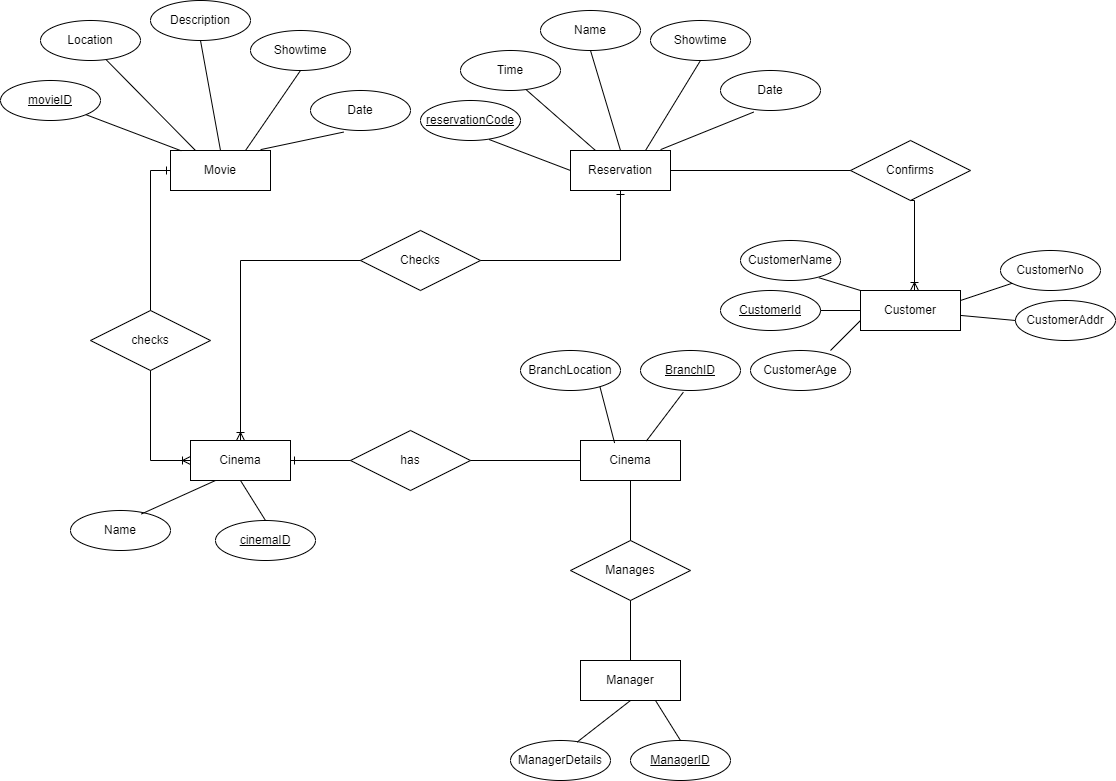

The diagram above was exported from draw.io. Its source (the exported page's mxGraphModel, read from the mxfile embedded in the PNG):
<mxGraphModel dx="2647" dy="1513" grid="1" gridSize="10" guides="1" tooltips="1" connect="1" arrows="1" fold="1" page="1" pageScale="1" pageWidth="850" pageHeight="1100" math="0" shadow="0" extFonts="Permanent Marker^https://fonts.googleapis.com/css?family=Permanent+Marker">
  <root>
    <mxCell id="0" />
    <mxCell id="1" parent="0" />
    <mxCell id="0myXa6s0fDOVdt9oGsl5-151" value="Movie" style="whiteSpace=wrap;html=1;align=center;" parent="1" vertex="1">
      <mxGeometry x="330" y="180" width="100" height="40" as="geometry" />
    </mxCell>
    <mxCell id="0myXa6s0fDOVdt9oGsl5-154" value="Location" style="ellipse;whiteSpace=wrap;html=1;align=center;" parent="1" vertex="1">
      <mxGeometry x="200" y="50" width="100" height="40" as="geometry" />
    </mxCell>
    <mxCell id="0myXa6s0fDOVdt9oGsl5-155" value="Description" style="ellipse;whiteSpace=wrap;html=1;align=center;" parent="1" vertex="1">
      <mxGeometry x="310" y="30" width="100" height="40" as="geometry" />
    </mxCell>
    <mxCell id="0myXa6s0fDOVdt9oGsl5-156" value="" style="endArrow=none;html=1;rounded=0;exitX=0.655;exitY=0.977;exitDx=0;exitDy=0;exitPerimeter=0;entryX=0.25;entryY=0;entryDx=0;entryDy=0;" parent="1" source="0myXa6s0fDOVdt9oGsl5-154" target="0myXa6s0fDOVdt9oGsl5-151" edge="1">
      <mxGeometry relative="1" as="geometry">
        <mxPoint x="300" y="200" as="sourcePoint" />
        <mxPoint x="460" y="200" as="targetPoint" />
      </mxGeometry>
    </mxCell>
    <mxCell id="0myXa6s0fDOVdt9oGsl5-158" value="" style="endArrow=none;html=1;rounded=0;exitX=0.5;exitY=1;exitDx=0;exitDy=0;entryX=0.5;entryY=0;entryDx=0;entryDy=0;" parent="1" source="0myXa6s0fDOVdt9oGsl5-155" target="0myXa6s0fDOVdt9oGsl5-151" edge="1">
      <mxGeometry relative="1" as="geometry">
        <mxPoint x="380" y="150" as="sourcePoint" />
        <mxPoint x="373" y="188" as="targetPoint" />
      </mxGeometry>
    </mxCell>
    <mxCell id="0myXa6s0fDOVdt9oGsl5-159" value="Checks" style="shape=rhombus;perimeter=rhombusPerimeter;whiteSpace=wrap;html=1;align=center;" parent="1" vertex="1">
      <mxGeometry x="520" y="260" width="120" height="60" as="geometry" />
    </mxCell>
    <mxCell id="0myXa6s0fDOVdt9oGsl5-160" value="checks" style="shape=rhombus;perimeter=rhombusPerimeter;whiteSpace=wrap;html=1;align=center;" parent="1" vertex="1">
      <mxGeometry x="250" y="340" width="120" height="60" as="geometry" />
    </mxCell>
    <mxCell id="0myXa6s0fDOVdt9oGsl5-165" value="" style="edgeStyle=orthogonalEdgeStyle;fontSize=12;html=1;endArrow=ERone;rounded=0;entryX=0;entryY=0.5;entryDx=0;entryDy=0;exitX=0.5;exitY=0;exitDx=0;exitDy=0;endFill=0;" parent="1" source="0myXa6s0fDOVdt9oGsl5-160" target="0myXa6s0fDOVdt9oGsl5-151" edge="1">
      <mxGeometry width="100" height="100" relative="1" as="geometry">
        <mxPoint x="250" y="270" as="sourcePoint" />
        <mxPoint x="410" y="120" as="targetPoint" />
      </mxGeometry>
    </mxCell>
    <mxCell id="0myXa6s0fDOVdt9oGsl5-166" value="Cinema" style="whiteSpace=wrap;html=1;align=center;" parent="1" vertex="1">
      <mxGeometry x="350" y="470" width="100" height="40" as="geometry" />
    </mxCell>
    <mxCell id="0myXa6s0fDOVdt9oGsl5-167" value="movieID" style="ellipse;whiteSpace=wrap;html=1;align=center;fontStyle=4;" parent="1" vertex="1">
      <mxGeometry x="160" y="110" width="100" height="40" as="geometry" />
    </mxCell>
    <mxCell id="0myXa6s0fDOVdt9oGsl5-168" value="" style="endArrow=none;html=1;rounded=0;exitX=1;exitY=1;exitDx=0;exitDy=0;entryX=0.108;entryY=0.008;entryDx=0;entryDy=0;entryPerimeter=0;" parent="1" source="0myXa6s0fDOVdt9oGsl5-167" target="0myXa6s0fDOVdt9oGsl5-151" edge="1">
      <mxGeometry relative="1" as="geometry">
        <mxPoint x="276" y="89" as="sourcePoint" />
        <mxPoint x="340" y="200" as="targetPoint" />
      </mxGeometry>
    </mxCell>
    <mxCell id="0myXa6s0fDOVdt9oGsl5-169" value="Showtime" style="ellipse;whiteSpace=wrap;html=1;align=center;" parent="1" vertex="1">
      <mxGeometry x="410" y="60" width="100" height="40" as="geometry" />
    </mxCell>
    <mxCell id="0myXa6s0fDOVdt9oGsl5-170" value="Date" style="ellipse;whiteSpace=wrap;html=1;align=center;" parent="1" vertex="1">
      <mxGeometry x="470" y="120" width="100" height="40" as="geometry" />
    </mxCell>
    <mxCell id="0myXa6s0fDOVdt9oGsl5-171" value="" style="endArrow=none;html=1;rounded=0;exitX=0.5;exitY=1;exitDx=0;exitDy=0;entryX=0.75;entryY=0;entryDx=0;entryDy=0;" parent="1" source="0myXa6s0fDOVdt9oGsl5-169" target="0myXa6s0fDOVdt9oGsl5-151" edge="1">
      <mxGeometry relative="1" as="geometry">
        <mxPoint x="340" y="60" as="sourcePoint" />
        <mxPoint x="390" y="190" as="targetPoint" />
      </mxGeometry>
    </mxCell>
    <mxCell id="0myXa6s0fDOVdt9oGsl5-172" value="" style="endArrow=none;html=1;rounded=0;exitX=0.332;exitY=1.039;exitDx=0;exitDy=0;entryX=0.901;entryY=-0.022;entryDx=0;entryDy=0;exitPerimeter=0;entryPerimeter=0;" parent="1" source="0myXa6s0fDOVdt9oGsl5-170" target="0myXa6s0fDOVdt9oGsl5-151" edge="1">
      <mxGeometry relative="1" as="geometry">
        <mxPoint x="450" y="80" as="sourcePoint" />
        <mxPoint x="415" y="190" as="targetPoint" />
      </mxGeometry>
    </mxCell>
    <mxCell id="0myXa6s0fDOVdt9oGsl5-174" value="" style="edgeStyle=orthogonalEdgeStyle;fontSize=12;html=1;endArrow=ERoneToMany;rounded=0;entryX=0;entryY=0.5;entryDx=0;entryDy=0;exitX=0.5;exitY=1;exitDx=0;exitDy=0;" parent="1" source="0myXa6s0fDOVdt9oGsl5-160" target="0myXa6s0fDOVdt9oGsl5-166" edge="1">
      <mxGeometry width="100" height="100" relative="1" as="geometry">
        <mxPoint x="240" y="540" as="sourcePoint" />
        <mxPoint x="260" y="400" as="targetPoint" />
      </mxGeometry>
    </mxCell>
    <mxCell id="0myXa6s0fDOVdt9oGsl5-175" value="Name" style="ellipse;whiteSpace=wrap;html=1;align=center;" parent="1" vertex="1">
      <mxGeometry x="230" y="540" width="100" height="40" as="geometry" />
    </mxCell>
    <mxCell id="0myXa6s0fDOVdt9oGsl5-176" value="" style="endArrow=none;html=1;rounded=0;exitX=0.709;exitY=0.087;exitDx=0;exitDy=0;exitPerimeter=0;entryX=0.25;entryY=1;entryDx=0;entryDy=0;" parent="1" source="0myXa6s0fDOVdt9oGsl5-175" target="0myXa6s0fDOVdt9oGsl5-166" edge="1">
      <mxGeometry relative="1" as="geometry">
        <mxPoint x="347.5" y="690" as="sourcePoint" />
        <mxPoint x="402.5" y="670" as="targetPoint" />
      </mxGeometry>
    </mxCell>
    <mxCell id="0myXa6s0fDOVdt9oGsl5-177" value="cinemaID" style="ellipse;whiteSpace=wrap;html=1;align=center;fontStyle=4;" parent="1" vertex="1">
      <mxGeometry x="375" y="550" width="100" height="40" as="geometry" />
    </mxCell>
    <mxCell id="0myXa6s0fDOVdt9oGsl5-178" value="" style="endArrow=none;html=1;rounded=0;exitX=0.5;exitY=0;exitDx=0;exitDy=0;entryX=0.5;entryY=1;entryDx=0;entryDy=0;" parent="1" source="0myXa6s0fDOVdt9oGsl5-177" target="0myXa6s0fDOVdt9oGsl5-166" edge="1">
      <mxGeometry relative="1" as="geometry">
        <mxPoint x="311" y="553" as="sourcePoint" />
        <mxPoint x="365" y="520" as="targetPoint" />
      </mxGeometry>
    </mxCell>
    <mxCell id="0myXa6s0fDOVdt9oGsl5-181" value="has" style="shape=rhombus;perimeter=rhombusPerimeter;whiteSpace=wrap;html=1;align=center;" parent="1" vertex="1">
      <mxGeometry x="510" y="460" width="120" height="60" as="geometry" />
    </mxCell>
    <mxCell id="0myXa6s0fDOVdt9oGsl5-182" value="" style="edgeStyle=orthogonalEdgeStyle;fontSize=12;html=1;endArrow=ERone;rounded=0;entryX=1;entryY=0.5;entryDx=0;entryDy=0;endFill=0;" parent="1" source="0myXa6s0fDOVdt9oGsl5-181" target="0myXa6s0fDOVdt9oGsl5-166" edge="1">
      <mxGeometry width="100" height="100" relative="1" as="geometry">
        <mxPoint x="469.5" y="439.75" as="sourcePoint" />
        <mxPoint x="489.5" y="299.75" as="targetPoint" />
      </mxGeometry>
    </mxCell>
    <mxCell id="0myXa6s0fDOVdt9oGsl5-183" value="" style="edgeStyle=orthogonalEdgeStyle;fontSize=12;html=1;endArrow=none;rounded=0;entryX=1;entryY=0.5;entryDx=0;entryDy=0;endFill=0;exitX=0;exitY=0.5;exitDx=0;exitDy=0;" parent="1" source="0myXa6s0fDOVdt9oGsl5-184" target="0myXa6s0fDOVdt9oGsl5-181" edge="1">
      <mxGeometry width="100" height="100" relative="1" as="geometry">
        <mxPoint x="730" y="489.69" as="sourcePoint" />
        <mxPoint x="650" y="489.69" as="targetPoint" />
      </mxGeometry>
    </mxCell>
    <mxCell id="0myXa6s0fDOVdt9oGsl5-184" value="Cinema" style="whiteSpace=wrap;html=1;align=center;" parent="1" vertex="1">
      <mxGeometry x="740" y="470" width="100" height="40" as="geometry" />
    </mxCell>
    <mxCell id="0myXa6s0fDOVdt9oGsl5-185" value="BranchID" style="ellipse;whiteSpace=wrap;html=1;align=center;fontStyle=4;" parent="1" vertex="1">
      <mxGeometry x="800" y="380" width="100" height="40" as="geometry" />
    </mxCell>
    <mxCell id="0myXa6s0fDOVdt9oGsl5-186" value="" style="endArrow=none;html=1;rounded=0;exitX=0.428;exitY=1.044;exitDx=0;exitDy=0;entryX=0.659;entryY=0.012;entryDx=0;entryDy=0;entryPerimeter=0;exitPerimeter=0;" parent="1" source="0myXa6s0fDOVdt9oGsl5-185" target="0myXa6s0fDOVdt9oGsl5-184" edge="1">
      <mxGeometry relative="1" as="geometry">
        <mxPoint x="741" y="563" as="sourcePoint" />
        <mxPoint x="810" y="520" as="targetPoint" />
      </mxGeometry>
    </mxCell>
    <mxCell id="0myXa6s0fDOVdt9oGsl5-187" value="" style="endArrow=none;html=1;rounded=0;exitX=0.709;exitY=0.087;exitDx=0;exitDy=0;exitPerimeter=0;entryX=0.341;entryY=0.063;entryDx=0;entryDy=0;entryPerimeter=0;" parent="1" source="0myXa6s0fDOVdt9oGsl5-188" target="0myXa6s0fDOVdt9oGsl5-184" edge="1">
      <mxGeometry relative="1" as="geometry">
        <mxPoint x="777.5" y="700" as="sourcePoint" />
        <mxPoint x="785" y="520" as="targetPoint" />
      </mxGeometry>
    </mxCell>
    <mxCell id="0myXa6s0fDOVdt9oGsl5-188" value="BranchLocation" style="ellipse;whiteSpace=wrap;html=1;align=center;" parent="1" vertex="1">
      <mxGeometry x="680" y="380" width="100" height="40" as="geometry" />
    </mxCell>
    <mxCell id="0myXa6s0fDOVdt9oGsl5-189" value="Manager" style="whiteSpace=wrap;html=1;align=center;" parent="1" vertex="1">
      <mxGeometry x="740" y="690" width="100" height="40" as="geometry" />
    </mxCell>
    <mxCell id="0myXa6s0fDOVdt9oGsl5-190" value="Manages" style="shape=rhombus;perimeter=rhombusPerimeter;whiteSpace=wrap;html=1;align=center;" parent="1" vertex="1">
      <mxGeometry x="730" y="570" width="120" height="60" as="geometry" />
    </mxCell>
    <mxCell id="0myXa6s0fDOVdt9oGsl5-191" value="" style="edgeStyle=orthogonalEdgeStyle;fontSize=12;html=1;endArrow=none;rounded=0;entryX=0.5;entryY=0;entryDx=0;entryDy=0;endFill=0;exitX=0.5;exitY=1;exitDx=0;exitDy=0;" parent="1" source="0myXa6s0fDOVdt9oGsl5-184" target="0myXa6s0fDOVdt9oGsl5-190" edge="1">
      <mxGeometry width="100" height="100" relative="1" as="geometry">
        <mxPoint x="810" y="550" as="sourcePoint" />
        <mxPoint x="700" y="550" as="targetPoint" />
      </mxGeometry>
    </mxCell>
    <mxCell id="0myXa6s0fDOVdt9oGsl5-192" value="" style="edgeStyle=orthogonalEdgeStyle;fontSize=12;html=1;endArrow=none;rounded=0;entryX=0.5;entryY=0;entryDx=0;entryDy=0;endFill=0;exitX=0.5;exitY=1;exitDx=0;exitDy=0;" parent="1" source="0myXa6s0fDOVdt9oGsl5-190" target="0myXa6s0fDOVdt9oGsl5-189" edge="1">
      <mxGeometry width="100" height="100" relative="1" as="geometry">
        <mxPoint x="800" y="520" as="sourcePoint" />
        <mxPoint x="800" y="580" as="targetPoint" />
      </mxGeometry>
    </mxCell>
    <mxCell id="0myXa6s0fDOVdt9oGsl5-193" value="ManagerID" style="ellipse;whiteSpace=wrap;html=1;align=center;fontStyle=4;" parent="1" vertex="1">
      <mxGeometry x="790" y="770" width="100" height="40" as="geometry" />
    </mxCell>
    <mxCell id="0myXa6s0fDOVdt9oGsl5-194" value="ManagerDetails" style="ellipse;whiteSpace=wrap;html=1;align=center;" parent="1" vertex="1">
      <mxGeometry x="670" y="770" width="100" height="40" as="geometry" />
    </mxCell>
    <mxCell id="0myXa6s0fDOVdt9oGsl5-195" value="" style="endArrow=none;html=1;rounded=0;entryX=0.75;entryY=1;entryDx=0;entryDy=0;exitX=0.5;exitY=0;exitDx=0;exitDy=0;" parent="1" source="0myXa6s0fDOVdt9oGsl5-193" target="0myXa6s0fDOVdt9oGsl5-189" edge="1">
      <mxGeometry relative="1" as="geometry">
        <mxPoint x="860" y="750" as="sourcePoint" />
        <mxPoint x="880" y="700" as="targetPoint" />
      </mxGeometry>
    </mxCell>
    <mxCell id="0myXa6s0fDOVdt9oGsl5-196" value="" style="endArrow=none;html=1;rounded=0;entryX=0.5;entryY=1;entryDx=0;entryDy=0;exitX=0.667;exitY=0.038;exitDx=0;exitDy=0;exitPerimeter=0;" parent="1" source="0myXa6s0fDOVdt9oGsl5-194" target="0myXa6s0fDOVdt9oGsl5-189" edge="1">
      <mxGeometry relative="1" as="geometry">
        <mxPoint x="850" y="780" as="sourcePoint" />
        <mxPoint x="825" y="740" as="targetPoint" />
      </mxGeometry>
    </mxCell>
    <mxCell id="0myXa6s0fDOVdt9oGsl5-197" value="Reservation" style="whiteSpace=wrap;html=1;align=center;" parent="1" vertex="1">
      <mxGeometry x="730" y="180" width="100" height="40" as="geometry" />
    </mxCell>
    <mxCell id="0myXa6s0fDOVdt9oGsl5-198" value="Time" style="ellipse;whiteSpace=wrap;html=1;align=center;" parent="1" vertex="1">
      <mxGeometry x="620" y="80" width="100" height="40" as="geometry" />
    </mxCell>
    <mxCell id="0myXa6s0fDOVdt9oGsl5-199" value="" style="endArrow=none;html=1;rounded=0;exitX=0.655;exitY=0.977;exitDx=0;exitDy=0;exitPerimeter=0;entryX=0.25;entryY=0;entryDx=0;entryDy=0;" parent="1" source="0myXa6s0fDOVdt9oGsl5-198" target="0myXa6s0fDOVdt9oGsl5-197" edge="1">
      <mxGeometry relative="1" as="geometry">
        <mxPoint x="700" y="200" as="sourcePoint" />
        <mxPoint x="860" y="200" as="targetPoint" />
      </mxGeometry>
    </mxCell>
    <mxCell id="0myXa6s0fDOVdt9oGsl5-202" value="Showtime" style="ellipse;whiteSpace=wrap;html=1;align=center;" parent="1" vertex="1">
      <mxGeometry x="810" y="50" width="100" height="40" as="geometry" />
    </mxCell>
    <mxCell id="0myXa6s0fDOVdt9oGsl5-203" value="" style="endArrow=none;html=1;rounded=0;exitX=0.5;exitY=1;exitDx=0;exitDy=0;entryX=0.75;entryY=0;entryDx=0;entryDy=0;" parent="1" source="0myXa6s0fDOVdt9oGsl5-202" target="0myXa6s0fDOVdt9oGsl5-197" edge="1">
      <mxGeometry relative="1" as="geometry">
        <mxPoint x="740" y="60" as="sourcePoint" />
        <mxPoint x="790" y="190" as="targetPoint" />
      </mxGeometry>
    </mxCell>
    <mxCell id="0myXa6s0fDOVdt9oGsl5-204" value="" style="endArrow=none;html=1;rounded=0;exitX=0.332;exitY=1.039;exitDx=0;exitDy=0;entryX=0.901;entryY=-0.022;entryDx=0;entryDy=0;exitPerimeter=0;entryPerimeter=0;" parent="1" source="0myXa6s0fDOVdt9oGsl5-205" target="0myXa6s0fDOVdt9oGsl5-197" edge="1">
      <mxGeometry relative="1" as="geometry">
        <mxPoint x="850" y="80" as="sourcePoint" />
        <mxPoint x="815" y="190" as="targetPoint" />
      </mxGeometry>
    </mxCell>
    <mxCell id="0myXa6s0fDOVdt9oGsl5-205" value="Date" style="ellipse;whiteSpace=wrap;html=1;align=center;" parent="1" vertex="1">
      <mxGeometry x="880" y="100" width="100" height="40" as="geometry" />
    </mxCell>
    <mxCell id="0myXa6s0fDOVdt9oGsl5-206" value="" style="edgeStyle=orthogonalEdgeStyle;fontSize=12;html=1;endArrow=ERone;rounded=0;endFill=0;entryX=0.5;entryY=1;entryDx=0;entryDy=0;exitX=1;exitY=0.5;exitDx=0;exitDy=0;" parent="1" source="0myXa6s0fDOVdt9oGsl5-159" target="0myXa6s0fDOVdt9oGsl5-197" edge="1">
      <mxGeometry width="100" height="100" relative="1" as="geometry">
        <mxPoint x="660" y="290" as="sourcePoint" />
        <mxPoint x="800" y="310" as="targetPoint" />
        <Array as="points">
          <mxPoint x="780" y="290" />
        </Array>
      </mxGeometry>
    </mxCell>
    <mxCell id="0myXa6s0fDOVdt9oGsl5-207" value="reservationCode" style="ellipse;whiteSpace=wrap;html=1;align=center;fontStyle=4;" parent="1" vertex="1">
      <mxGeometry x="580" y="130" width="100" height="40" as="geometry" />
    </mxCell>
    <mxCell id="0myXa6s0fDOVdt9oGsl5-208" value="" style="endArrow=none;html=1;rounded=0;exitX=0.686;exitY=0.975;exitDx=0;exitDy=0;exitPerimeter=0;entryX=0;entryY=0.5;entryDx=0;entryDy=0;" parent="1" source="0myXa6s0fDOVdt9oGsl5-207" target="0myXa6s0fDOVdt9oGsl5-197" edge="1">
      <mxGeometry relative="1" as="geometry">
        <mxPoint x="716" y="99" as="sourcePoint" />
        <mxPoint x="765" y="190" as="targetPoint" />
      </mxGeometry>
    </mxCell>
    <mxCell id="0myXa6s0fDOVdt9oGsl5-209" value="Name" style="ellipse;whiteSpace=wrap;html=1;align=center;" parent="1" vertex="1">
      <mxGeometry x="700" y="40" width="100" height="40" as="geometry" />
    </mxCell>
    <mxCell id="0myXa6s0fDOVdt9oGsl5-210" value="" style="endArrow=none;html=1;rounded=0;exitX=0.5;exitY=1;exitDx=0;exitDy=0;entryX=0.5;entryY=0;entryDx=0;entryDy=0;" parent="1" source="0myXa6s0fDOVdt9oGsl5-209" target="0myXa6s0fDOVdt9oGsl5-197" edge="1">
      <mxGeometry relative="1" as="geometry">
        <mxPoint x="740" y="100" as="sourcePoint" />
        <mxPoint x="809" y="161" as="targetPoint" />
      </mxGeometry>
    </mxCell>
    <mxCell id="0myXa6s0fDOVdt9oGsl5-211" value="" style="edgeStyle=orthogonalEdgeStyle;fontSize=12;html=1;endArrow=ERoneToMany;rounded=0;entryX=0.5;entryY=0;entryDx=0;entryDy=0;exitX=0;exitY=0.5;exitDx=0;exitDy=0;" parent="1" source="0myXa6s0fDOVdt9oGsl5-159" target="0myXa6s0fDOVdt9oGsl5-166" edge="1">
      <mxGeometry width="100" height="100" relative="1" as="geometry">
        <mxPoint x="475" y="340" as="sourcePoint" />
        <mxPoint x="495" y="430" as="targetPoint" />
        <Array as="points">
          <mxPoint x="400" y="290" />
        </Array>
      </mxGeometry>
    </mxCell>
    <mxCell id="0myXa6s0fDOVdt9oGsl5-213" value="Confirms" style="shape=rhombus;perimeter=rhombusPerimeter;whiteSpace=wrap;html=1;align=center;" parent="1" vertex="1">
      <mxGeometry x="1010" y="170" width="120" height="60" as="geometry" />
    </mxCell>
    <mxCell id="0myXa6s0fDOVdt9oGsl5-214" value="" style="endArrow=none;html=1;rounded=0;exitX=0;exitY=0.5;exitDx=0;exitDy=0;entryX=1;entryY=0.5;entryDx=0;entryDy=0;" parent="1" source="0myXa6s0fDOVdt9oGsl5-213" target="0myXa6s0fDOVdt9oGsl5-197" edge="1">
      <mxGeometry relative="1" as="geometry">
        <mxPoint x="923" y="152" as="sourcePoint" />
        <mxPoint x="830" y="189" as="targetPoint" />
      </mxGeometry>
    </mxCell>
    <mxCell id="0myXa6s0fDOVdt9oGsl5-215" value="Customer" style="whiteSpace=wrap;html=1;align=center;" parent="1" vertex="1">
      <mxGeometry x="1020" y="320" width="100" height="40" as="geometry" />
    </mxCell>
    <mxCell id="0myXa6s0fDOVdt9oGsl5-216" value="" style="edgeStyle=orthogonalEdgeStyle;fontSize=12;html=1;endArrow=ERoneToMany;rounded=0;exitX=0.5;exitY=1;exitDx=0;exitDy=0;" parent="1" source="0myXa6s0fDOVdt9oGsl5-213" target="0myXa6s0fDOVdt9oGsl5-215" edge="1">
      <mxGeometry width="100" height="100" relative="1" as="geometry">
        <mxPoint x="1100" y="260" as="sourcePoint" />
        <mxPoint x="1070" y="290" as="targetPoint" />
        <Array as="points">
          <mxPoint x="1074" y="230" />
        </Array>
      </mxGeometry>
    </mxCell>
    <mxCell id="0myXa6s0fDOVdt9oGsl5-217" value="CustomerId" style="ellipse;whiteSpace=wrap;html=1;align=center;fontStyle=4;" parent="1" vertex="1">
      <mxGeometry x="880" y="320" width="100" height="40" as="geometry" />
    </mxCell>
    <mxCell id="0myXa6s0fDOVdt9oGsl5-218" value="CustomerAge" style="ellipse;whiteSpace=wrap;html=1;align=center;" parent="1" vertex="1">
      <mxGeometry x="910" y="380" width="100" height="40" as="geometry" />
    </mxCell>
    <mxCell id="0myXa6s0fDOVdt9oGsl5-219" value="CustomerName" style="ellipse;whiteSpace=wrap;html=1;align=center;" parent="1" vertex="1">
      <mxGeometry x="900" y="270" width="100" height="40" as="geometry" />
    </mxCell>
    <mxCell id="0myXa6s0fDOVdt9oGsl5-220" value="CustomerNo" style="ellipse;whiteSpace=wrap;html=1;align=center;" parent="1" vertex="1">
      <mxGeometry x="1160" y="280" width="100" height="40" as="geometry" />
    </mxCell>
    <mxCell id="0myXa6s0fDOVdt9oGsl5-221" value="CustomerAddr" style="ellipse;whiteSpace=wrap;html=1;align=center;" parent="1" vertex="1">
      <mxGeometry x="1175" y="330" width="100" height="40" as="geometry" />
    </mxCell>
    <mxCell id="GWLtqVzOUS8D-BesrSrl-1" value="" style="endArrow=none;html=1;rounded=0;exitX=0;exitY=0;exitDx=0;exitDy=0;entryX=0.784;entryY=0.931;entryDx=0;entryDy=0;entryPerimeter=0;" edge="1" parent="1" source="0myXa6s0fDOVdt9oGsl5-215" target="0myXa6s0fDOVdt9oGsl5-219">
      <mxGeometry relative="1" as="geometry">
        <mxPoint x="853" y="432" as="sourcePoint" />
        <mxPoint x="816" y="480" as="targetPoint" />
      </mxGeometry>
    </mxCell>
    <mxCell id="GWLtqVzOUS8D-BesrSrl-2" value="" style="endArrow=none;html=1;rounded=0;exitX=0;exitY=0.5;exitDx=0;exitDy=0;entryX=1;entryY=0.5;entryDx=0;entryDy=0;" edge="1" parent="1" source="0myXa6s0fDOVdt9oGsl5-215" target="0myXa6s0fDOVdt9oGsl5-217">
      <mxGeometry relative="1" as="geometry">
        <mxPoint x="1030" y="330" as="sourcePoint" />
        <mxPoint x="988" y="317" as="targetPoint" />
      </mxGeometry>
    </mxCell>
    <mxCell id="GWLtqVzOUS8D-BesrSrl-3" value="" style="endArrow=none;html=1;rounded=0;exitX=0;exitY=0.75;exitDx=0;exitDy=0;entryX=0.8;entryY=0;entryDx=0;entryDy=0;entryPerimeter=0;" edge="1" parent="1" source="0myXa6s0fDOVdt9oGsl5-215" target="0myXa6s0fDOVdt9oGsl5-218">
      <mxGeometry relative="1" as="geometry">
        <mxPoint x="1030" y="350" as="sourcePoint" />
        <mxPoint x="990" y="350" as="targetPoint" />
      </mxGeometry>
    </mxCell>
    <mxCell id="GWLtqVzOUS8D-BesrSrl-4" value="" style="endArrow=none;html=1;rounded=0;entryX=1;entryY=0.25;entryDx=0;entryDy=0;" edge="1" parent="1" source="0myXa6s0fDOVdt9oGsl5-220" target="0myXa6s0fDOVdt9oGsl5-215">
      <mxGeometry relative="1" as="geometry">
        <mxPoint x="1030" y="330" as="sourcePoint" />
        <mxPoint x="988" y="317" as="targetPoint" />
      </mxGeometry>
    </mxCell>
    <mxCell id="GWLtqVzOUS8D-BesrSrl-5" value="" style="endArrow=none;html=1;rounded=0;entryX=1;entryY=0.623;entryDx=0;entryDy=0;entryPerimeter=0;exitX=0;exitY=0.5;exitDx=0;exitDy=0;" edge="1" parent="1" source="0myXa6s0fDOVdt9oGsl5-221" target="0myXa6s0fDOVdt9oGsl5-215">
      <mxGeometry relative="1" as="geometry">
        <mxPoint x="1181" y="323" as="sourcePoint" />
        <mxPoint x="1130" y="340" as="targetPoint" />
      </mxGeometry>
    </mxCell>
  </root>
</mxGraphModel>